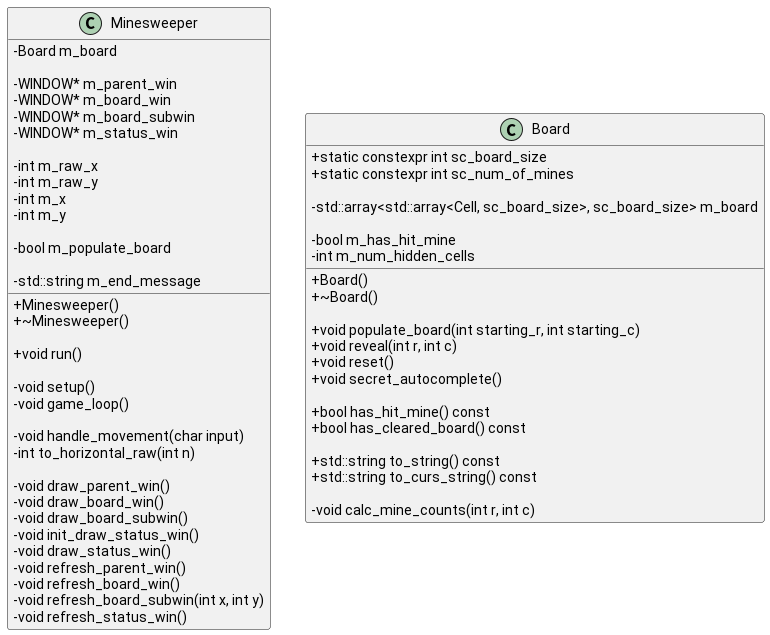

The diagram above was rendered by PlantUML. Its source (embedded in the PNG):
@startuml

skinparam classAttributeIconSize 0

class Minesweeper {
    + Minesweeper()
    + ~Minesweeper()

    + void run()

    - void setup()
    - void game_loop()

    - void handle_movement(char input)
    - int to_horizontal_raw(int n)

    - void draw_parent_win()
    - void draw_board_win()
    - void draw_board_subwin()
    - void init_draw_status_win()
    - void draw_status_win()
    - void refresh_parent_win()
    - void refresh_board_win()
    - void refresh_board_subwin(int x, int y)
    - void refresh_status_win()

    - Board m_board

    - WINDOW* m_parent_win
    - WINDOW* m_board_win
    - WINDOW* m_board_subwin
    - WINDOW* m_status_win

    - int m_raw_x 
    - int m_raw_y
    - int m_x
    - int m_y

    - bool m_populate_board

    - std::string m_end_message
}

class Board {
    + Board() 
    + ~Board()

    + void populate_board(int starting_r, int starting_c)
    + void reveal(int r, int c)
    + void reset()
    + void secret_autocomplete()

    + bool has_hit_mine() const
    + bool has_cleared_board() const

    + std::string to_string() const
    + std::string to_curs_string() const
    
    - void calc_mine_counts(int r, int c)

    + static constexpr int sc_board_size
    + static constexpr int sc_num_of_mines

    - std::array<std::array<Cell, sc_board_size>, sc_board_size> m_board

    - bool m_has_hit_mine
    - int m_num_hidden_cells
}

@enduml